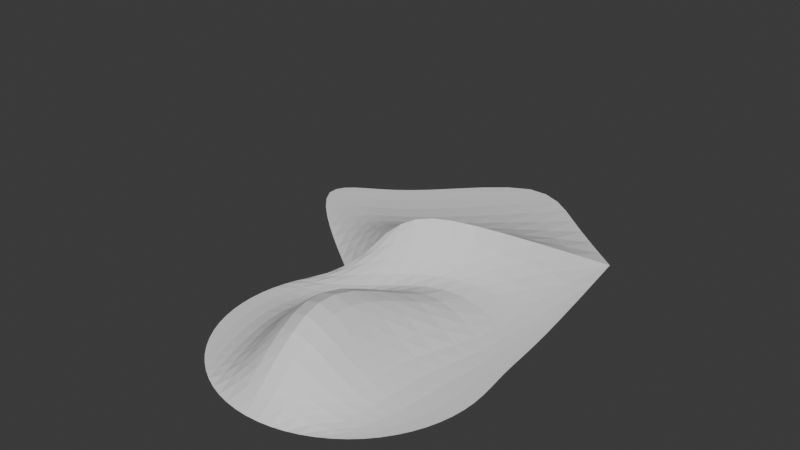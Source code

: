 # Source: TerrainBorderStudy.blend  (saved by Blender 4.5.91; exported with 4.5.12 LTS)
import bpy
from mathutils import Matrix  # noqa: F401  (used for matrix-valued properties, if any)

bpy.ops.wm.read_factory_settings(use_empty=True)
scene = bpy.context.scene
scene.name = 'Scene'

# ---- collections
col_collection = bpy.data.collections.new('Collection'); scene.collection.children.link(col_collection)
col_1___original = bpy.data.collections.new('1 - Original'); col_collection.children.link(col_1___original)
col_2___separate_objects__duplicate_all_edges_along_border = bpy.data.collections.new('2 - Separate objects, duplicate all edges along border'); col_collection.children.link(col_2___separate_objects__duplicate_all_edges_along_border)
col_3___separate_objects__duplicate_only_start_and_end_vertices = bpy.data.collections.new('3 - Separate objects, duplicate only start and end vertices'); col_collection.children.link(col_3___separate_objects__duplicate_only_start_and_end_vertices)
col_4___single_object__duplicate_all_edges_along_border = bpy.data.collections.new('4 - Single object, duplicate all edges along border'); col_collection.children.link(col_4___single_object__duplicate_all_edges_along_border)
col_5___single_object__crease_all_edges_along_border = bpy.data.collections.new('5 - Single object, crease all edges along border'); col_collection.children.link(col_5___single_object__crease_all_edges_along_border)

# ---- world
world_world = bpy.data.worlds.new('World'); scene.world = world_world
world_world.use_nodes = True; world_world.node_tree.nodes.clear()
_N = world_world.node_tree.nodes; _L = world_world.node_tree.links
n0 = _N.new('ShaderNodeOutputWorld'); n0.name = 'World Output'; n0.location = (200, 100)
n1 = _N.new('ShaderNodeBackground'); n1.name = 'Background'; n1.location = (-200, 100)
n1.inputs[0].default_value = (0.05088, 0.05088, 0.05088, 1.0)
_L.new(n1.outputs[0], n0.inputs[0])
n0.is_active_output = True
world_world.color = (0.05088, 0.05088, 0.05088)
world_world.sun_shadow_jitter_overblur = 0.0

# ---- meshes
me_circle = bpy.data.meshes.new('Circle')
me_circle.from_pydata([(0.004924, 1.128, 0.5), (-0.3827, 0.9239, 0.5), (-0.9239, 0.3827, 0.0), (-1.0, 0.0, 0.0), (-0.9239, -0.3827, 0.0), (-0.7071, -0.7071, 0.0), (-0.3827, -0.9239, 0.0), (0.0, -1.0, 0.0), (0.3827, -0.9239, 0.0), (0.7071, -0.7071, 0.0), (0.9239, -0.3827, 0.0), (1.0, 0.0, 0.0), (0.9239, 0.3827, 0.0), (0.9139, 0.8007, 0.0), (-0.3091, 0.4912, 0.0), (-0.5531, 0.1034, 0.0), (-0.4519, -0.4568, 0.0), (0.3053, 0.9273, 0.0), (-0.1428, -0.03447, 0.7201), (0.07386, -0.6614, 0.7201), (0.6882, 0.7177, 0.0), (0.4497, 0.0, 0.0), (0.4715, -0.4765, 0.0), (-0.5958, 1.566, 0.0), (-0.9834, 1.362, 0.0), (-1.308, 1.145, 0.0), (0.1316, 2.465, 0.0), (-1.167, 2.088, 0.0), (-1.555, 1.884, 0.0), (-1.879, 1.667, 0.0), (-0.4396, 2.987, 0.0), (0.7323, 2.027, 0.0), (-0.7071, 0.7071, 0.0)], [], [(2, 14, 1, 32), (14, 17, 0, 1), (17, 20, 31, 0), (20, 12, 13, 31), (3, 15, 14, 2), (15, 18, 17, 14), (18, 21, 20, 17), (21, 11, 12, 20), (4, 16, 15, 3), (16, 19, 18, 15), (19, 22, 21, 18), (22, 10, 11, 21), (5, 6, 16, 4), (6, 7, 19, 16), (7, 8, 22, 19), (8, 9, 10, 22), (0, 31, 26, 23), (32, 1, 24, 25), (1, 0, 23, 24), (23, 26, 30, 27), (25, 24, 28, 29), (24, 23, 27, 28)])
_uv = me_circle.uv_layers.new(name='UVMap')
_uv.uv.foreach_set('vector', [0.0, 0.0, 0.0, 0.0, 0.0, 0.0, 0.0, 0.0, 0.0, 0.0, 0.0, 0.0, 0.0, 0.0, 0.0, 0.0, 0.0, 0.0, 0.0, 0.0, 0.0, 0.0, 0.0, 0.0, 0.0, 0.0, 0.0, 0.0, 0.0, 0.0, 0.0, 0.0, 0.0, 0.0, 0.0, 0.0, 0.0, 0.0, 0.0, 0.0, 0.0, 0.0, 0.0, 0.0, 0.0, 0.0, 0.0, 0.0, 0.0, 0.0, 0.0, 0.0, 0.0, 0.0, 0.0, 0.0, 0.0, 0.0, 0.0, 0.0, 0.0, 0.0, 0.0, 0.0, 0.0, 0.0, 0.0, 0.0, 0.0, 0.0, 0.0, 0.0, 0.0, 0.0, 0.0, 0.0, 0.0, 0.0, 0.0, 0.0, 0.0, 0.0, 0.0, 0.0, 0.0, 0.0, 0.0, 0.0, 0.0, 0.0, 0.0, 0.0, 0.0, 0.0, 0.0, 0.0, 0.0, 0.0, 0.0, 0.0, 0.0, 0.0, 0.0, 0.0, 0.0, 0.0, 0.0, 0.0, 0.0, 0.0, 0.0, 0.0, 0.0, 0.0, 0.0, 0.0, 0.0, 0.0, 0.0, 0.0, 0.0, 0.0, 0.0, 0.0, 0.0, 0.0, 0.0, 0.0, 0.0, 0.0, 0.0, 0.0, 0.0, 0.0, 0.0, 0.0, 0.0, 0.0, 0.0, 0.0, 0.0, 0.0, 0.0, 0.0, 0.0, 0.0, 0.0, 0.0, 0.0, 0.0, 0.0, 0.0, 0.0, 0.0, 0.0, 0.0, 0.0, 0.0, 0.0, 0.0, 0.0, 0.0, 0.0, 0.0, 0.0, 0.0, 0.0, 0.0, 0.0, 0.0, 0.0, 0.0, 0.0, 0.0, 0.0, 0.0])
me_circle.update()
me_circle_001 = bpy.data.meshes.new('Circle.001')
me_circle_001.from_pydata([(0.004924, 1.128, 0.5), (-0.3827, 0.9239, 0.5), (-0.9239, 0.3827, 0.0), (-1.0, 0.0, 0.0), (-0.9239, -0.3827, 0.0), (-0.7071, -0.7071, 0.0), (-0.3827, -0.9239, 0.0), (0.0, -1.0, 0.0), (0.3827, -0.9239, 0.0), (0.7071, -0.7071, 0.0), (0.9239, -0.3827, 0.0), (1.0, 0.0, 0.0), (0.9239, 0.3827, 0.0), (0.9139, 0.8007, 0.0), (-0.3091, 0.4912, 0.0), (-0.5531, 0.1034, 0.0), (-0.4519, -0.4568, 0.0), (0.3053, 0.9273, 0.0), (-0.1428, -0.03447, 0.7201), (0.07386, -0.6614, 0.7201), (0.6882, 0.7177, 0.0), (0.4497, 0.0, 0.0), (0.4715, -0.4765, 0.0), (-0.3827, 0.9239, 0.5), (0.004924, 1.128, 0.5), (-0.7071, 0.7071, 0.0), (0.7323, 2.027, 0.0), (-0.7071, 0.7071, 0.0), (0.7323, 2.027, 0.0)], [], [(2, 14, 1, 25), (14, 17, 0, 1), (17, 20, 26, 0), (20, 12, 13, 26), (3, 15, 14, 2), (15, 18, 17, 14), (18, 21, 20, 17), (21, 11, 12, 20), (4, 16, 15, 3), (16, 19, 18, 15), (19, 22, 21, 18), (22, 10, 11, 21), (5, 6, 16, 4), (6, 7, 19, 16), (7, 8, 22, 19), (8, 9, 10, 22), (25, 1, 23, 27), (0, 26, 28, 24), (1, 0, 24, 23)])
_uv = me_circle_001.uv_layers.new(name='UVMap')
_uv.uv.foreach_set('vector', [0.0, 0.0, 0.0, 0.0, 0.0, 0.0, 0.0, 0.0, 0.0, 0.0, 0.0, 0.0, 0.0, 0.0, 0.0, 0.0, 0.0, 0.0, 0.0, 0.0, 0.0, 0.0, 0.0, 0.0, 0.0, 0.0, 0.0, 0.0, 0.0, 0.0, 0.0, 0.0, 0.0, 0.0, 0.0, 0.0, 0.0, 0.0, 0.0, 0.0, 0.0, 0.0, 0.0, 0.0, 0.0, 0.0, 0.0, 0.0, 0.0, 0.0, 0.0, 0.0, 0.0, 0.0, 0.0, 0.0, 0.0, 0.0, 0.0, 0.0, 0.0, 0.0, 0.0, 0.0, 0.0, 0.0, 0.0, 0.0, 0.0, 0.0, 0.0, 0.0, 0.0, 0.0, 0.0, 0.0, 0.0, 0.0, 0.0, 0.0, 0.0, 0.0, 0.0, 0.0, 0.0, 0.0, 0.0, 0.0, 0.0, 0.0, 0.0, 0.0, 0.0, 0.0, 0.0, 0.0, 0.0, 0.0, 0.0, 0.0, 0.0, 0.0, 0.0, 0.0, 0.0, 0.0, 0.0, 0.0, 0.0, 0.0, 0.0, 0.0, 0.0, 0.0, 0.0, 0.0, 0.0, 0.0, 0.0, 0.0, 0.0, 0.0, 0.0, 0.0, 0.0, 0.0, 0.0, 0.0, 0.0, 0.0, 0.0, 0.0, 0.0, 0.0, 0.0, 0.0, 0.0, 0.0, 0.0, 0.0, 0.0, 0.0, 0.0, 0.0, 0.0, 0.0, 0.0, 0.0, 0.0, 0.0, 0.0, 0.0])
me_circle_001.update()
me_circle_002 = bpy.data.meshes.new('Circle.002')
me_circle_002.from_pydata([(0.004924, 1.128, 0.5), (-0.3827, 0.9239, 0.5), (-0.5958, 1.566, 0.0), (-0.9834, 1.362, 0.0), (-1.308, 1.145, 0.0), (0.1316, 2.465, 0.0), (-1.167, 2.088, 0.0), (-1.555, 1.884, 0.0), (-1.879, 1.667, 0.0), (-0.4396, 2.987, 0.0), (-0.3827, 0.9239, 0.5), (0.004924, 1.128, 0.5), (-0.7071, 0.7071, 0.0), (0.7323, 2.027, 0.0), (-0.7071, 0.7071, 0.0), (0.7323, 2.027, 0.0)], [], [(0, 13, 5, 2), (12, 1, 3, 4), (1, 0, 2, 3), (2, 5, 9, 6), (4, 3, 7, 8), (3, 2, 6, 7), (1, 12, 14, 10), (13, 0, 11, 15), (0, 1, 10, 11)])
_uv = me_circle_002.uv_layers.new(name='UVMap')
_uv.uv.foreach_set('vector', [0.0, 0.0, 0.0, 0.0, 0.0, 0.0, 0.0, 0.0, 0.0, 0.0, 0.0, 0.0, 0.0, 0.0, 0.0, 0.0, 0.0, 0.0, 0.0, 0.0, 0.0, 0.0, 0.0, 0.0, 0.0, 0.0, 0.0, 0.0, 0.0, 0.0, 0.0, 0.0, 0.0, 0.0, 0.0, 0.0, 0.0, 0.0, 0.0, 0.0, 0.0, 0.0, 0.0, 0.0, 0.0, 0.0, 0.0, 0.0, 0.0, 0.0, 0.0, 0.0, 0.0, 0.0, 0.0, 0.0, 0.0, 0.0, 0.0, 0.0, 0.0, 0.0, 0.0, 0.0, 0.0, 0.0, 0.0, 0.0, 0.0, 0.0, 0.0, 0.0])
me_circle_002.update()
me_circle_005 = bpy.data.meshes.new('Circle.005')
me_circle_005.from_pydata([(0.004924, 1.128, 0.5), (-0.9239, 0.3827, 0.0), (-1.0, 0.0, 0.0), (-0.9239, -0.3827, 0.0), (-0.7071, -0.7071, 0.0), (-0.3827, -0.9239, 0.0), (0.0, -1.0, 0.0), (0.3827, -0.9239, 0.0), (0.7071, -0.7071, 0.0), (0.9239, -0.3827, 0.0), (1.0, 0.0, 0.0), (0.9239, 0.3827, 0.0), (0.9139, 0.8007, 0.0), (-0.3091, 0.4912, 0.0), (-0.5531, 0.1034, 0.0), (-0.4519, -0.4568, 0.0), (0.3053, 0.9273, 0.0), (-0.1428, -0.03447, 0.7201), (0.07386, -0.6614, 0.7201), (0.6882, 0.7177, 0.0), (0.4497, 0.0, 0.0), (0.4715, -0.4765, 0.0), (-0.3827, 0.9239, 0.5), (-0.7071, 0.7071, 0.0), (-0.7071, 0.7071, 0.0), (0.7323, 2.027, 0.0), (0.7323, 2.027, 0.0)], [(24, 23), (25, 26)], [(1, 13, 22, 24), (13, 16, 0, 22), (16, 19, 25, 0), (19, 11, 12, 25), (2, 14, 13, 1), (14, 17, 16, 13), (17, 20, 19, 16), (20, 10, 11, 19), (3, 15, 14, 2), (15, 18, 17, 14), (18, 21, 20, 17), (21, 9, 10, 20), (4, 5, 15, 3), (5, 6, 18, 15), (6, 7, 21, 18), (7, 8, 9, 21)])
_uv = me_circle_005.uv_layers.new(name='UVMap')
_uv.uv.foreach_set('vector', [0.0, 0.0, 0.0, 0.0, 0.0, 0.0, 0.0, 0.0, 0.0, 0.0, 0.0, 0.0, 0.0, 0.0, 0.0, 0.0, 0.0, 0.0, 0.0, 0.0, 0.0, 0.0, 0.0, 0.0, 0.0, 0.0, 0.0, 0.0, 0.0, 0.0, 0.0, 0.0, 0.0, 0.0, 0.0, 0.0, 0.0, 0.0, 0.0, 0.0, 0.0, 0.0, 0.0, 0.0, 0.0, 0.0, 0.0, 0.0, 0.0, 0.0, 0.0, 0.0, 0.0, 0.0, 0.0, 0.0, 0.0, 0.0, 0.0, 0.0, 0.0, 0.0, 0.0, 0.0, 0.0, 0.0, 0.0, 0.0, 0.0, 0.0, 0.0, 0.0, 0.0, 0.0, 0.0, 0.0, 0.0, 0.0, 0.0, 0.0, 0.0, 0.0, 0.0, 0.0, 0.0, 0.0, 0.0, 0.0, 0.0, 0.0, 0.0, 0.0, 0.0, 0.0, 0.0, 0.0, 0.0, 0.0, 0.0, 0.0, 0.0, 0.0, 0.0, 0.0, 0.0, 0.0, 0.0, 0.0, 0.0, 0.0, 0.0, 0.0, 0.0, 0.0, 0.0, 0.0, 0.0, 0.0, 0.0, 0.0, 0.0, 0.0, 0.0, 0.0, 0.0, 0.0, 0.0, 0.0])
me_circle_005.update()
me_circle_004 = bpy.data.meshes.new('Circle.004')
me_circle_004.from_pydata([(-0.3827, 0.9239, 0.5), (-0.5958, 1.566, 0.0), (-0.9834, 1.362, 0.0), (-1.308, 1.145, 0.0), (0.1316, 2.465, 0.0), (-1.167, 2.088, 0.0), (-1.555, 1.884, 0.0), (-1.879, 1.667, 0.0), (-0.4396, 2.987, 0.0), (0.004924, 1.128, 0.5), (0.7323, 2.027, 0.0), (-0.7071, 0.7071, 0.0), (-0.7071, 0.7071, 0.0), (0.7323, 2.027, 0.0)], [(11, 12), (10, 13)], [(9, 10, 4, 1), (11, 0, 2, 3), (0, 9, 1, 2), (1, 4, 8, 5), (3, 2, 6, 7), (2, 1, 5, 6)])
_uv = me_circle_004.uv_layers.new(name='UVMap')
_uv.uv.foreach_set('vector', [0.0, 0.0, 0.0, 0.0, 0.0, 0.0, 0.0, 0.0, 0.0, 0.0, 0.0, 0.0, 0.0, 0.0, 0.0, 0.0, 0.0, 0.0, 0.0, 0.0, 0.0, 0.0, 0.0, 0.0, 0.0, 0.0, 0.0, 0.0, 0.0, 0.0, 0.0, 0.0, 0.0, 0.0, 0.0, 0.0, 0.0, 0.0, 0.0, 0.0, 0.0, 0.0, 0.0, 0.0, 0.0, 0.0, 0.0, 0.0])
me_circle_004.update()
me_circle_003 = bpy.data.meshes.new('Circle.003')
me_circle_003.from_pydata([(-0.3827, 0.9239, 0.5), (-0.9239, 0.3827, 0.0), (-1.0, 0.0, 0.0), (-0.9239, -0.3827, 0.0), (-0.7071, -0.7071, 0.0), (-0.3827, -0.9239, 0.0), (0.0, -1.0, 0.0), (0.3827, -0.9239, 0.0), (0.7071, -0.7071, 0.0), (0.9239, -0.3827, 0.0), (1.0, 0.0, 0.0), (0.9239, 0.3827, 0.0), (0.9139, 0.8007, 0.0), (-0.3091, 0.4912, 0.0), (-0.5531, 0.1034, 0.0), (-0.4519, -0.4568, 0.0), (0.3053, 0.9273, 0.0), (-0.1428, -0.03447, 0.7201), (0.07386, -0.6614, 0.7201), (0.6882, 0.7177, 0.0), (0.4497, 0.0, 0.0), (0.4715, -0.4765, 0.0), (-0.5958, 1.566, 0.0), (-0.9834, 1.362, 0.0), (-1.308, 1.145, 0.0), (0.1316, 2.465, 0.0), (-1.167, 2.088, 0.0), (-1.555, 1.884, 0.0), (-1.879, 1.667, 0.0), (-0.4396, 2.987, 0.0), (0.004924, 1.128, 0.5), (0.7323, 2.027, 0.0), (-0.7071, 0.7071, 0.0), (-0.3827, 0.9239, 0.5), (0.004924, 1.128, 0.5), (0.7323, 2.027, 0.0), (-0.7071, 0.7071, 0.0)], [], [(1, 13, 0, 32), (13, 16, 30, 0), (16, 19, 31, 30), (19, 11, 12, 31), (2, 14, 13, 1), (14, 17, 16, 13), (17, 20, 19, 16), (20, 10, 11, 19), (3, 15, 14, 2), (15, 18, 17, 14), (18, 21, 20, 17), (21, 9, 10, 20), (4, 5, 15, 3), (5, 6, 18, 15), (6, 7, 21, 18), (7, 8, 9, 21), (30, 31, 25, 22), (32, 0, 23, 24), (0, 30, 22, 23), (22, 25, 29, 26), (24, 23, 27, 28), (23, 22, 26, 27), (0, 32, 36, 33), (30, 0, 33, 34), (31, 30, 34, 35)])
_uv = me_circle_003.uv_layers.new(name='UVMap')
_uv.uv.foreach_set('vector', [0.0, 0.0, 0.0, 0.0, 0.0, 0.0, 0.0, 0.0, 0.0, 0.0, 0.0, 0.0, 0.0, 0.0, 0.0, 0.0, 0.0, 0.0, 0.0, 0.0, 0.0, 0.0, 0.0, 0.0, 0.0, 0.0, 0.0, 0.0, 0.0, 0.0, 0.0, 0.0, 0.0, 0.0, 0.0, 0.0, 0.0, 0.0, 0.0, 0.0, 0.0, 0.0, 0.0, 0.0, 0.0, 0.0, 0.0, 0.0, 0.0, 0.0, 0.0, 0.0, 0.0, 0.0, 0.0, 0.0, 0.0, 0.0, 0.0, 0.0, 0.0, 0.0, 0.0, 0.0, 0.0, 0.0, 0.0, 0.0, 0.0, 0.0, 0.0, 0.0, 0.0, 0.0, 0.0, 0.0, 0.0, 0.0, 0.0, 0.0, 0.0, 0.0, 0.0, 0.0, 0.0, 0.0, 0.0, 0.0, 0.0, 0.0, 0.0, 0.0, 0.0, 0.0, 0.0, 0.0, 0.0, 0.0, 0.0, 0.0, 0.0, 0.0, 0.0, 0.0, 0.0, 0.0, 0.0, 0.0, 0.0, 0.0, 0.0, 0.0, 0.0, 0.0, 0.0, 0.0, 0.0, 0.0, 0.0, 0.0, 0.0, 0.0, 0.0, 0.0, 0.0, 0.0, 0.0, 0.0, 0.0, 0.0, 0.0, 0.0, 0.0, 0.0, 0.0, 0.0, 0.0, 0.0, 0.0, 0.0, 0.0, 0.0, 0.0, 0.0, 0.0, 0.0, 0.0, 0.0, 0.0, 0.0, 0.0, 0.0, 0.0, 0.0, 0.0, 0.0, 0.0, 0.0, 0.0, 0.0, 0.0, 0.0, 0.0, 0.0, 0.0, 0.0, 0.0, 0.0, 0.0, 0.0, 0.0, 0.0, 0.0, 0.0, 0.0, 0.0, 0.0, 0.0, 0.0, 0.0, 0.0, 0.0, 0.0, 0.0, 0.0, 0.0, 0.0, 0.0, 0.0, 0.0, 0.0, 0.0, 0.0, 0.0, 0.0, 0.0, 0.0, 0.0, 0.0, 0.0])
me_circle_003.update()
me_circle_006 = bpy.data.meshes.new('Circle.006')
me_circle_006.from_pydata([(-0.3827, 0.9239, 0.5), (-0.9239, 0.3827, 0.0), (-1.0, 0.0, 0.0), (-0.9239, -0.3827, 0.0), (-0.7071, -0.7071, 0.0), (-0.3827, -0.9239, 0.0), (0.0, -1.0, 0.0), (0.3827, -0.9239, 0.0), (0.7071, -0.7071, 0.0), (0.9239, -0.3827, 0.0), (1.0, 0.0, 0.0), (0.9239, 0.3827, 0.0), (0.9139, 0.8007, 0.0), (-0.3091, 0.4912, 0.0), (-0.5531, 0.1034, 0.0), (-0.4519, -0.4568, 0.0), (0.3053, 0.9273, 0.0), (-0.1428, -0.03447, 0.7201), (0.07386, -0.6614, 0.7201), (0.6882, 0.7177, 0.0), (0.4497, 0.0, 0.0), (0.4715, -0.4765, 0.0), (-0.5958, 1.566, 0.0), (-0.9834, 1.362, 0.0), (-1.308, 1.145, 0.0), (0.1316, 2.465, 0.0), (-1.167, 2.088, 0.0), (-1.555, 1.884, 0.0), (-1.879, 1.667, 0.0), (-0.4396, 2.987, 0.0), (0.004924, 1.128, 0.5), (0.7323, 2.027, 0.0), (-0.7071, 0.7071, 0.0)], [], [(1, 13, 0, 32), (13, 16, 30, 0), (16, 19, 31, 30), (19, 11, 12, 31), (2, 14, 13, 1), (14, 17, 16, 13), (17, 20, 19, 16), (20, 10, 11, 19), (3, 15, 14, 2), (15, 18, 17, 14), (18, 21, 20, 17), (21, 9, 10, 20), (4, 5, 15, 3), (5, 6, 18, 15), (6, 7, 21, 18), (7, 8, 9, 21), (30, 31, 25, 22), (32, 0, 23, 24), (0, 30, 22, 23), (22, 25, 29, 26), (24, 23, 27, 28), (23, 22, 26, 27)])
_k = {(30, 31): 1.0, (0, 30): 1.0, (0, 32): 1.0}
me_circle_006.attributes.new('crease_edge', 'FLOAT', 'EDGE').data.foreach_set('value', [_k.get((min(e.vertices), max(e.vertices)), 0.0) for e in me_circle_006.edges])
_uv = me_circle_006.uv_layers.new(name='UVMap')
_uv.uv.foreach_set('vector', [0.0, 0.0, 0.0, 0.0, 0.0, 0.0, 0.0, 0.0, 0.0, 0.0, 0.0, 0.0, 0.0, 0.0, 0.0, 0.0, 0.0, 0.0, 0.0, 0.0, 0.0, 0.0, 0.0, 0.0, 0.0, 0.0, 0.0, 0.0, 0.0, 0.0, 0.0, 0.0, 0.0, 0.0, 0.0, 0.0, 0.0, 0.0, 0.0, 0.0, 0.0, 0.0, 0.0, 0.0, 0.0, 0.0, 0.0, 0.0, 0.0, 0.0, 0.0, 0.0, 0.0, 0.0, 0.0, 0.0, 0.0, 0.0, 0.0, 0.0, 0.0, 0.0, 0.0, 0.0, 0.0, 0.0, 0.0, 0.0, 0.0, 0.0, 0.0, 0.0, 0.0, 0.0, 0.0, 0.0, 0.0, 0.0, 0.0, 0.0, 0.0, 0.0, 0.0, 0.0, 0.0, 0.0, 0.0, 0.0, 0.0, 0.0, 0.0, 0.0, 0.0, 0.0, 0.0, 0.0, 0.0, 0.0, 0.0, 0.0, 0.0, 0.0, 0.0, 0.0, 0.0, 0.0, 0.0, 0.0, 0.0, 0.0, 0.0, 0.0, 0.0, 0.0, 0.0, 0.0, 0.0, 0.0, 0.0, 0.0, 0.0, 0.0, 0.0, 0.0, 0.0, 0.0, 0.0, 0.0, 0.0, 0.0, 0.0, 0.0, 0.0, 0.0, 0.0, 0.0, 0.0, 0.0, 0.0, 0.0, 0.0, 0.0, 0.0, 0.0, 0.0, 0.0, 0.0, 0.0, 0.0, 0.0, 0.0, 0.0, 0.0, 0.0, 0.0, 0.0, 0.0, 0.0, 0.0, 0.0, 0.0, 0.0, 0.0, 0.0, 0.0, 0.0, 0.0, 0.0, 0.0, 0.0, 0.0, 0.0, 0.0, 0.0, 0.0, 0.0])
me_circle_006.update()

# ---- objects
ob_circle = bpy.data.objects.new('Circle', me_circle)
ob_circle_001 = bpy.data.objects.new('Circle.001', me_circle_001)
ob_circle_002 = bpy.data.objects.new('Circle.002', me_circle_002)
ob_circle_005 = bpy.data.objects.new('Circle.005', me_circle_005)
ob_circle_004 = bpy.data.objects.new('Circle.004', me_circle_004)
ob_circle_003 = bpy.data.objects.new('Circle.003', me_circle_003)
ob_circle_006 = bpy.data.objects.new('Circle.006', me_circle_006)

# ---- transforms, parenting, visibility, modifiers, constraints
ob_circle.location = (0.0, 0.0, 0.0)
_m = ob_circle.modifiers.new('Subdivision', 'SUBSURF')
_m.levels = 3
_m.show_only_control_edges = False
ob_circle_001.location = (0.0, 0.0, 0.0)
_m = ob_circle_001.modifiers.new('Subdivision', 'SUBSURF')
_m.levels = 3
_m.show_only_control_edges = False
ob_circle_002.location = (0.0, 0.0, 0.0)
_m = ob_circle_002.modifiers.new('Subdivision', 'SUBSURF')
_m.levels = 3
_m.show_only_control_edges = False
ob_circle_005.location = (0.0, 0.0, 0.0)
_m = ob_circle_005.modifiers.new('Subdivision', 'SUBSURF')
_m.levels = 3
_m.show_only_control_edges = False
ob_circle_004.location = (0.0, 0.0, 0.0)
_m = ob_circle_004.modifiers.new('Subdivision', 'SUBSURF')
_m.levels = 3
_m.show_only_control_edges = False
ob_circle_003.location = (0.0, 0.0, 0.0)
_m = ob_circle_003.modifiers.new('Subdivision', 'SUBSURF')
_m.levels = 3
_m.show_only_control_edges = False
ob_circle_006.location = (0.0, 0.0, 0.0)
_m = ob_circle_006.modifiers.new('Subdivision', 'SUBSURF')
_m.levels = 3
_m.show_only_control_edges = False

# ---- collection membership
col_1___original.objects.link(ob_circle)
col_2___separate_objects__duplicate_all_edges_along_border.objects.link(ob_circle_001)
col_2___separate_objects__duplicate_all_edges_along_border.objects.link(ob_circle_002)
col_3___separate_objects__duplicate_only_start_and_end_vertices.objects.link(ob_circle_005)
col_3___separate_objects__duplicate_only_start_and_end_vertices.objects.link(ob_circle_004)
col_4___single_object__duplicate_all_edges_along_border.objects.link(ob_circle_003)
col_5___single_object__crease_all_edges_along_border.objects.link(ob_circle_006)
def _layer_coll(name, lc=None):
    lc = lc or bpy.context.view_layer.layer_collection
    for c in lc.children:
        if c.name == name: return c
        r = _layer_coll(name, c)
        if r: return r
_layer_coll('1 - Original').exclude = True
_layer_coll('2 - Separate objects, duplicate all edges along border').exclude = True
_layer_coll('4 - Single object, duplicate all edges along border').exclude = True
_layer_coll('5 - Single object, crease all edges along border').exclude = True

# ---- scene / render settings (as saved in the file)
scene.frame_start = 1; scene.frame_end = 250; scene.frame_set(1)
scene.render.engine = 'BLENDER_EEVEE_NEXT'
bpy.context.view_layer.update()

# ---- added for rendering (the .blend has no active camera and no usable light): camera, sun
cam_auto = bpy.data.cameras.new('AutoCamera')
cam_auto.lens = 50.0
cam_auto.sensor_width = 36.0
cam_auto.clip_end = 1000.0
ob_auto_camera = bpy.data.objects.new('AutoCamera', cam_auto)
scene.collection.objects.link(ob_auto_camera)
ob_auto_camera.location = (4.15905, -4.52477, 4.03888)
ob_auto_camera.rotation_euler = (1.09748, -7.21219e-08, 0.694738)
scene.camera = ob_auto_camera
light_auto_sun = bpy.data.lights.new('AutoSun', 'SUN')
light_auto_sun.energy = 3.0
light_auto_sun.angle = 0.0523599
ob_auto_sun = bpy.data.objects.new('AutoSun', light_auto_sun)
scene.collection.objects.link(ob_auto_sun)
ob_auto_sun.rotation_euler = (0.872665, 0.174533, 0.523599)
bpy.context.view_layer.update()
